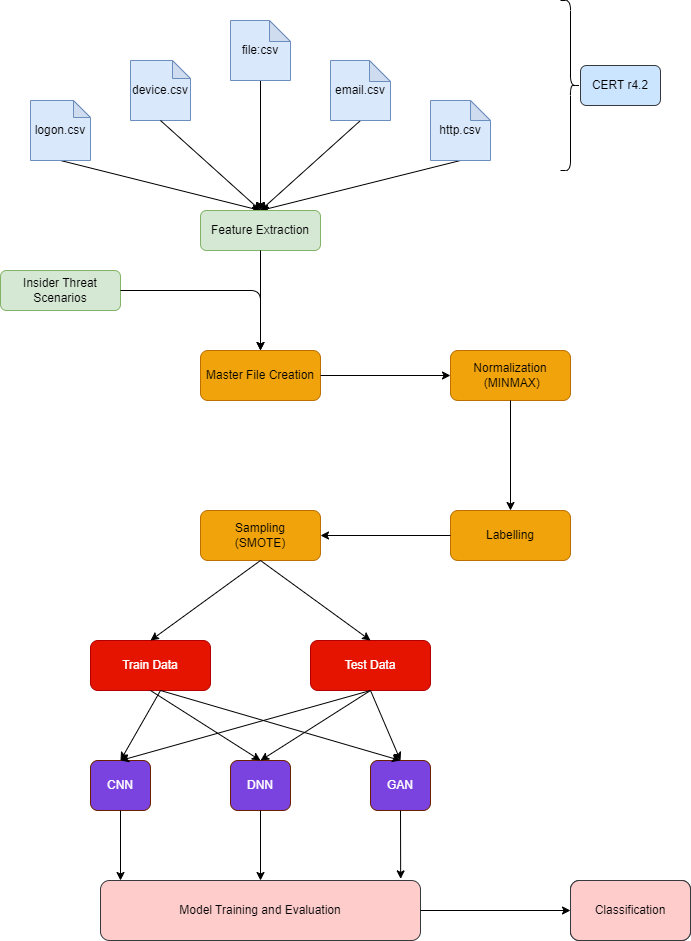

The diagram above was exported from draw.io. Its source (the exported page's mxGraphModel, read from the mxfile embedded in the PNG):
<mxGraphModel dx="1050" dy="1726" grid="1" gridSize="10" guides="1" tooltips="1" connect="1" arrows="1" fold="1" page="1" pageScale="1" pageWidth="827" pageHeight="1169" math="0" shadow="0">
  <root>
    <mxCell id="0" />
    <mxCell id="1" parent="0" />
    <mxCell id="Alt2DkUWOlJ032yud5O9-7" value="" style="endArrow=classic;html=1;rounded=1;exitX=0.5;exitY=1;exitDx=0;exitDy=0;exitPerimeter=0;entryX=0.5;entryY=0;entryDx=0;entryDy=0;" edge="1" parent="1" source="Alt2DkUWOlJ032yud5O9-14" target="Alt2DkUWOlJ032yud5O9-20">
      <mxGeometry width="50" height="50" relative="1" as="geometry">
        <mxPoint x="100" y="270" as="sourcePoint" />
        <mxPoint x="440" y="320" as="targetPoint" />
      </mxGeometry>
    </mxCell>
    <mxCell id="Alt2DkUWOlJ032yud5O9-10" value="" style="endArrow=classic;html=1;rounded=1;exitX=0.5;exitY=1;exitDx=0;exitDy=0;exitPerimeter=0;entryX=0.5;entryY=0;entryDx=0;entryDy=0;" edge="1" parent="1" source="Alt2DkUWOlJ032yud5O9-18" target="Alt2DkUWOlJ032yud5O9-20">
      <mxGeometry width="50" height="50" relative="1" as="geometry">
        <mxPoint x="620" y="170" as="sourcePoint" />
        <mxPoint x="440" y="320" as="targetPoint" />
      </mxGeometry>
    </mxCell>
    <mxCell id="Alt2DkUWOlJ032yud5O9-11" value="" style="endArrow=classic;html=1;rounded=1;exitX=0.5;exitY=1;exitDx=0;exitDy=0;exitPerimeter=0;entryX=0.5;entryY=0;entryDx=0;entryDy=0;" edge="1" parent="1" source="Alt2DkUWOlJ032yud5O9-17" target="Alt2DkUWOlJ032yud5O9-20">
      <mxGeometry width="50" height="50" relative="1" as="geometry">
        <mxPoint x="500" y="90" as="sourcePoint" />
        <mxPoint x="440" y="320" as="targetPoint" />
      </mxGeometry>
    </mxCell>
    <mxCell id="Alt2DkUWOlJ032yud5O9-12" value="" style="endArrow=classic;html=1;rounded=1;exitX=0.5;exitY=1;exitDx=0;exitDy=0;exitPerimeter=0;entryX=0.5;entryY=0;entryDx=0;entryDy=0;" edge="1" parent="1" source="Alt2DkUWOlJ032yud5O9-16" target="Alt2DkUWOlJ032yud5O9-20">
      <mxGeometry width="50" height="50" relative="1" as="geometry">
        <mxPoint x="340" y="90" as="sourcePoint" />
        <mxPoint x="440" y="320" as="targetPoint" />
      </mxGeometry>
    </mxCell>
    <mxCell id="Alt2DkUWOlJ032yud5O9-14" value="logon.csv" style="shape=note;whiteSpace=wrap;html=1;backgroundOutline=1;darkOpacity=0.05;size=17;rounded=1;fillColor=#dae8fc;strokeColor=#6c8ebf;" vertex="1" parent="1">
      <mxGeometry x="100" y="-20" width="60" height="60" as="geometry" />
    </mxCell>
    <UserObject label="device.csv" link="device.csv" id="Alt2DkUWOlJ032yud5O9-15">
      <mxCell style="shape=note;whiteSpace=wrap;html=1;backgroundOutline=1;darkOpacity=0.05;size=18;rounded=1;fillColor=#dae8fc;strokeColor=#6c8ebf;" vertex="1" parent="1">
        <mxGeometry x="200" y="-60" width="60" height="60" as="geometry" />
      </mxCell>
    </UserObject>
    <mxCell id="Alt2DkUWOlJ032yud5O9-16" value="file:csv" style="shape=note;whiteSpace=wrap;html=1;backgroundOutline=1;darkOpacity=0.05;size=21;rounded=1;fillColor=#dae8fc;strokeColor=#6c8ebf;" vertex="1" parent="1">
      <mxGeometry x="300" y="-100" width="60" height="60" as="geometry" />
    </mxCell>
    <UserObject label="email.csv" link="email.csv" id="Alt2DkUWOlJ032yud5O9-17">
      <mxCell style="shape=note;whiteSpace=wrap;html=1;backgroundOutline=1;darkOpacity=0.05;size=21;rounded=1;fillColor=#dae8fc;strokeColor=#6c8ebf;" vertex="1" parent="1">
        <mxGeometry x="400" y="-60" width="60" height="60" as="geometry" />
      </mxCell>
    </UserObject>
    <UserObject label="http.csv" link="http.csv" id="Alt2DkUWOlJ032yud5O9-18">
      <mxCell style="shape=note;whiteSpace=wrap;html=1;backgroundOutline=1;darkOpacity=0.05;size=20;rounded=1;fillColor=#dae8fc;strokeColor=#6c8ebf;" vertex="1" parent="1">
        <mxGeometry x="500" y="-20" width="60" height="60" as="geometry" />
      </mxCell>
    </UserObject>
    <mxCell id="Alt2DkUWOlJ032yud5O9-21" value="" style="endArrow=classic;html=1;rounded=1;exitX=0.5;exitY=1;exitDx=0;exitDy=0;exitPerimeter=0;entryX=0.5;entryY=0;entryDx=0;entryDy=0;" edge="1" parent="1" source="Alt2DkUWOlJ032yud5O9-15" target="Alt2DkUWOlJ032yud5O9-20">
      <mxGeometry width="50" height="50" relative="1" as="geometry">
        <mxPoint x="230" as="sourcePoint" />
        <mxPoint x="440" y="320" as="targetPoint" />
      </mxGeometry>
    </mxCell>
    <mxCell id="Alt2DkUWOlJ032yud5O9-20" value="Feature Extraction" style="rounded=1;whiteSpace=wrap;html=1;fillColor=#d5e8d4;strokeColor=#82b366;" vertex="1" parent="1">
      <mxGeometry x="270" y="90" width="120" height="40" as="geometry" />
    </mxCell>
    <mxCell id="Alt2DkUWOlJ032yud5O9-22" value="&lt;div&gt;Insider Threat&lt;/div&gt;&lt;div&gt;Scenarios&lt;/div&gt;" style="rounded=1;whiteSpace=wrap;html=1;fillColor=#d5e8d4;strokeColor=#82b366;" vertex="1" parent="1">
      <mxGeometry x="70" y="150" width="120" height="40" as="geometry" />
    </mxCell>
    <mxCell id="Alt2DkUWOlJ032yud5O9-23" value="Master File Creation" style="rounded=1;whiteSpace=wrap;html=1;fillColor=#f0a30a;fontColor=#000000;strokeColor=#BD7000;" vertex="1" parent="1">
      <mxGeometry x="270" y="230" width="120" height="50" as="geometry" />
    </mxCell>
    <mxCell id="Alt2DkUWOlJ032yud5O9-24" value="" style="endArrow=classic;html=1;rounded=1;exitX=0.5;exitY=1;exitDx=0;exitDy=0;entryX=0.5;entryY=0;entryDx=0;entryDy=0;" edge="1" parent="1" source="Alt2DkUWOlJ032yud5O9-20" target="Alt2DkUWOlJ032yud5O9-23">
      <mxGeometry width="50" height="50" relative="1" as="geometry">
        <mxPoint x="390" y="200" as="sourcePoint" />
        <mxPoint x="440" y="150" as="targetPoint" />
      </mxGeometry>
    </mxCell>
    <mxCell id="Alt2DkUWOlJ032yud5O9-25" value="" style="endArrow=classic;html=1;rounded=1;exitX=1;exitY=0.5;exitDx=0;exitDy=0;" edge="1" parent="1" source="Alt2DkUWOlJ032yud5O9-22">
      <mxGeometry width="50" height="50" relative="1" as="geometry">
        <mxPoint x="390" y="200" as="sourcePoint" />
        <mxPoint x="330" y="230" as="targetPoint" />
        <Array as="points">
          <mxPoint x="330" y="170" />
        </Array>
      </mxGeometry>
    </mxCell>
    <mxCell id="Alt2DkUWOlJ032yud5O9-26" value="Normalization&lt;div&gt;&amp;nbsp;(MINMAX)&lt;/div&gt;" style="rounded=1;whiteSpace=wrap;html=1;fillColor=#f0a30a;strokeColor=#BD7000;fontColor=#000000;" vertex="1" parent="1">
      <mxGeometry x="520" y="230" width="120" height="50" as="geometry" />
    </mxCell>
    <mxCell id="Alt2DkUWOlJ032yud5O9-27" value="" style="endArrow=classic;html=1;rounded=1;exitX=1;exitY=0.5;exitDx=0;exitDy=0;entryX=0;entryY=0.5;entryDx=0;entryDy=0;" edge="1" parent="1" source="Alt2DkUWOlJ032yud5O9-23" target="Alt2DkUWOlJ032yud5O9-26">
      <mxGeometry width="50" height="50" relative="1" as="geometry">
        <mxPoint x="390" y="350" as="sourcePoint" />
        <mxPoint x="440" y="300" as="targetPoint" />
      </mxGeometry>
    </mxCell>
    <mxCell id="Alt2DkUWOlJ032yud5O9-28" value="Labelling" style="rounded=1;whiteSpace=wrap;html=1;fillColor=#f0a30a;fontColor=#000000;strokeColor=#BD7000;" vertex="1" parent="1">
      <mxGeometry x="520" y="390" width="120" height="50" as="geometry" />
    </mxCell>
    <mxCell id="Alt2DkUWOlJ032yud5O9-29" value="Sampling&lt;div&gt;(SMOTE)&lt;/div&gt;" style="rounded=1;whiteSpace=wrap;html=1;fillColor=#f0a30a;fontColor=#000000;strokeColor=#BD7000;" vertex="1" parent="1">
      <mxGeometry x="270" y="390" width="120" height="50" as="geometry" />
    </mxCell>
    <mxCell id="Alt2DkUWOlJ032yud5O9-30" value="Test Data" style="rounded=1;whiteSpace=wrap;html=1;fillColor=#e51400;fontColor=#ffffff;strokeColor=#B20000;" vertex="1" parent="1">
      <mxGeometry x="380" y="520" width="120" height="50" as="geometry" />
    </mxCell>
    <mxCell id="Alt2DkUWOlJ032yud5O9-31" value="Train Data" style="rounded=1;whiteSpace=wrap;html=1;fillColor=#e51400;fontColor=#ffffff;strokeColor=#B20000;" vertex="1" parent="1">
      <mxGeometry x="160" y="520" width="120" height="50" as="geometry" />
    </mxCell>
    <mxCell id="Alt2DkUWOlJ032yud5O9-32" value="" style="endArrow=classic;html=1;rounded=1;entryX=0.5;entryY=0;entryDx=0;entryDy=0;" edge="1" parent="1" target="Alt2DkUWOlJ032yud5O9-31">
      <mxGeometry width="50" height="50" relative="1" as="geometry">
        <mxPoint x="330" y="440" as="sourcePoint" />
        <mxPoint x="440" y="720" as="targetPoint" />
        <Array as="points" />
      </mxGeometry>
    </mxCell>
    <mxCell id="Alt2DkUWOlJ032yud5O9-33" value="" style="endArrow=classic;html=1;rounded=1;exitX=0.5;exitY=1;exitDx=0;exitDy=0;entryX=0.5;entryY=0;entryDx=0;entryDy=0;" edge="1" parent="1" source="Alt2DkUWOlJ032yud5O9-29" target="Alt2DkUWOlJ032yud5O9-30">
      <mxGeometry width="50" height="50" relative="1" as="geometry">
        <mxPoint x="390" y="770" as="sourcePoint" />
        <mxPoint x="440" y="720" as="targetPoint" />
        <Array as="points" />
      </mxGeometry>
    </mxCell>
    <mxCell id="Alt2DkUWOlJ032yud5O9-34" value="" style="endArrow=classic;html=1;rounded=1;exitX=0;exitY=0.5;exitDx=0;exitDy=0;entryX=1;entryY=0.5;entryDx=0;entryDy=0;" edge="1" parent="1" source="Alt2DkUWOlJ032yud5O9-28" target="Alt2DkUWOlJ032yud5O9-29">
      <mxGeometry width="50" height="50" relative="1" as="geometry">
        <mxPoint x="390" y="460" as="sourcePoint" />
        <mxPoint x="440" y="410" as="targetPoint" />
        <Array as="points" />
      </mxGeometry>
    </mxCell>
    <mxCell id="Alt2DkUWOlJ032yud5O9-35" value="" style="endArrow=classic;html=1;rounded=1;exitX=0.5;exitY=1;exitDx=0;exitDy=0;entryX=0.5;entryY=0;entryDx=0;entryDy=0;" edge="1" parent="1" source="Alt2DkUWOlJ032yud5O9-26" target="Alt2DkUWOlJ032yud5O9-28">
      <mxGeometry width="50" height="50" relative="1" as="geometry">
        <mxPoint x="390" y="460" as="sourcePoint" />
        <mxPoint x="440" y="410" as="targetPoint" />
      </mxGeometry>
    </mxCell>
    <mxCell id="Alt2DkUWOlJ032yud5O9-37" value="CNN" style="rounded=1;whiteSpace=wrap;html=1;fillColor=#7a43df;strokeColor=#6D1F00;fontColor=#ffffff;" vertex="1" parent="1">
      <mxGeometry x="160" y="640" width="60" height="50" as="geometry" />
    </mxCell>
    <mxCell id="Alt2DkUWOlJ032yud5O9-39" value="DNN" style="rounded=1;whiteSpace=wrap;html=1;fillColor=#7a43df;strokeColor=#6D1F00;fontColor=#ffffff;" vertex="1" parent="1">
      <mxGeometry x="300" y="640" width="60" height="50" as="geometry" />
    </mxCell>
    <mxCell id="Alt2DkUWOlJ032yud5O9-40" value="GAN" style="rounded=1;whiteSpace=wrap;html=1;fillColor=#7a43df;strokeColor=#6D1F00;fontColor=#ffffff;" vertex="1" parent="1">
      <mxGeometry x="440" y="640" width="60" height="50" as="geometry" />
    </mxCell>
    <mxCell id="Alt2DkUWOlJ032yud5O9-41" value="" style="endArrow=classic;html=1;rounded=1;exitX=0.5;exitY=1;exitDx=0;exitDy=0;entryX=0.5;entryY=0;entryDx=0;entryDy=0;" edge="1" parent="1" source="Alt2DkUWOlJ032yud5O9-30" target="Alt2DkUWOlJ032yud5O9-40">
      <mxGeometry width="50" height="50" relative="1" as="geometry">
        <mxPoint x="380" y="660" as="sourcePoint" />
        <mxPoint x="430" y="610" as="targetPoint" />
      </mxGeometry>
    </mxCell>
    <mxCell id="Alt2DkUWOlJ032yud5O9-42" value="" style="endArrow=classic;html=1;rounded=1;entryX=0.5;entryY=0;entryDx=0;entryDy=0;" edge="1" parent="1" target="Alt2DkUWOlJ032yud5O9-37">
      <mxGeometry width="50" height="50" relative="1" as="geometry">
        <mxPoint x="440" y="570" as="sourcePoint" />
        <mxPoint x="430" y="610" as="targetPoint" />
      </mxGeometry>
    </mxCell>
    <mxCell id="Alt2DkUWOlJ032yud5O9-43" value="" style="endArrow=classic;html=1;rounded=1;exitX=0.5;exitY=1;exitDx=0;exitDy=0;entryX=0.5;entryY=0;entryDx=0;entryDy=0;" edge="1" parent="1" source="Alt2DkUWOlJ032yud5O9-30" target="Alt2DkUWOlJ032yud5O9-39">
      <mxGeometry width="50" height="50" relative="1" as="geometry">
        <mxPoint x="380" y="660" as="sourcePoint" />
        <mxPoint x="430" y="610" as="targetPoint" />
      </mxGeometry>
    </mxCell>
    <mxCell id="Alt2DkUWOlJ032yud5O9-44" value="" style="endArrow=classic;html=1;rounded=1;entryX=0.5;entryY=0;entryDx=0;entryDy=0;" edge="1" parent="1" target="Alt2DkUWOlJ032yud5O9-37">
      <mxGeometry width="50" height="50" relative="1" as="geometry">
        <mxPoint x="230" y="570" as="sourcePoint" />
        <mxPoint x="430" y="610" as="targetPoint" />
      </mxGeometry>
    </mxCell>
    <mxCell id="Alt2DkUWOlJ032yud5O9-45" value="" style="endArrow=classic;html=1;rounded=1;entryX=0.5;entryY=0;entryDx=0;entryDy=0;" edge="1" parent="1" target="Alt2DkUWOlJ032yud5O9-40">
      <mxGeometry width="50" height="50" relative="1" as="geometry">
        <mxPoint x="230" y="570" as="sourcePoint" />
        <mxPoint x="430" y="610" as="targetPoint" />
      </mxGeometry>
    </mxCell>
    <mxCell id="Alt2DkUWOlJ032yud5O9-46" value="" style="endArrow=classic;html=1;rounded=1;exitX=0.5;exitY=1;exitDx=0;exitDy=0;entryX=0.5;entryY=0;entryDx=0;entryDy=0;" edge="1" parent="1" source="Alt2DkUWOlJ032yud5O9-31" target="Alt2DkUWOlJ032yud5O9-39">
      <mxGeometry width="50" height="50" relative="1" as="geometry">
        <mxPoint x="380" y="660" as="sourcePoint" />
        <mxPoint x="430" y="610" as="targetPoint" />
      </mxGeometry>
    </mxCell>
    <mxCell id="Alt2DkUWOlJ032yud5O9-47" value="Model Training and Evaluation" style="rounded=1;whiteSpace=wrap;html=1;fillColor=#ffcccc;strokeColor=#36393d;" vertex="1" parent="1">
      <mxGeometry x="170" y="760" width="320" height="60" as="geometry" />
    </mxCell>
    <mxCell id="Alt2DkUWOlJ032yud5O9-48" value="" style="endArrow=classic;html=1;rounded=1;exitX=0.5;exitY=1;exitDx=0;exitDy=0;entryX=0.5;entryY=0;entryDx=0;entryDy=0;" edge="1" parent="1" source="Alt2DkUWOlJ032yud5O9-39" target="Alt2DkUWOlJ032yud5O9-47">
      <mxGeometry width="50" height="50" relative="1" as="geometry">
        <mxPoint x="380" y="760" as="sourcePoint" />
        <mxPoint x="430" y="710" as="targetPoint" />
      </mxGeometry>
    </mxCell>
    <mxCell id="Alt2DkUWOlJ032yud5O9-49" value="" style="endArrow=classic;html=1;rounded=1;exitX=0.5;exitY=1;exitDx=0;exitDy=0;entryX=0.938;entryY=-0.027;entryDx=0;entryDy=0;entryPerimeter=0;" edge="1" parent="1" source="Alt2DkUWOlJ032yud5O9-40" target="Alt2DkUWOlJ032yud5O9-47">
      <mxGeometry width="50" height="50" relative="1" as="geometry">
        <mxPoint x="380" y="760" as="sourcePoint" />
        <mxPoint x="430" y="710" as="targetPoint" />
      </mxGeometry>
    </mxCell>
    <mxCell id="Alt2DkUWOlJ032yud5O9-50" value="" style="endArrow=classic;html=1;rounded=1;exitX=0.5;exitY=1;exitDx=0;exitDy=0;" edge="1" parent="1" source="Alt2DkUWOlJ032yud5O9-37">
      <mxGeometry width="50" height="50" relative="1" as="geometry">
        <mxPoint x="380" y="760" as="sourcePoint" />
        <mxPoint x="190" y="760" as="targetPoint" />
      </mxGeometry>
    </mxCell>
    <mxCell id="Alt2DkUWOlJ032yud5O9-51" value="Classification" style="rounded=1;whiteSpace=wrap;html=1;" vertex="1" parent="1">
      <mxGeometry x="640" y="760" width="120" height="60" as="geometry" />
    </mxCell>
    <mxCell id="Alt2DkUWOlJ032yud5O9-52" value="" style="endArrow=classic;html=1;rounded=1;entryX=0;entryY=0.5;entryDx=0;entryDy=0;exitX=1;exitY=0.5;exitDx=0;exitDy=0;" edge="1" parent="1" source="Alt2DkUWOlJ032yud5O9-47" target="Alt2DkUWOlJ032yud5O9-51">
      <mxGeometry width="50" height="50" relative="1" as="geometry">
        <mxPoint x="380" y="760" as="sourcePoint" />
        <mxPoint x="430" y="710" as="targetPoint" />
      </mxGeometry>
    </mxCell>
    <mxCell id="z9_TyZYCZG7FHfrftpsN-2" value="Classification" style="rounded=1;whiteSpace=wrap;html=1;fillColor=#ffcccc;strokeColor=#36393d;" vertex="1" parent="1">
      <mxGeometry x="640" y="760" width="120" height="60" as="geometry" />
    </mxCell>
    <mxCell id="IyZnVtChbEKhebR_IBcc-1" value="CERT r4.2" style="rounded=1;whiteSpace=wrap;html=1;fillColor=#cce5ff;strokeColor=#36393d;" vertex="1" parent="1">
      <mxGeometry x="650" y="-55" width="80" height="40" as="geometry" />
    </mxCell>
    <mxCell id="IyZnVtChbEKhebR_IBcc-4" value="" style="shape=curlyBracket;whiteSpace=wrap;html=1;rounded=1;flipH=1;labelPosition=right;verticalLabelPosition=middle;align=left;verticalAlign=middle;" vertex="1" parent="1">
      <mxGeometry x="630" y="-120" width="20" height="170" as="geometry" />
    </mxCell>
  </root>
</mxGraphModel>